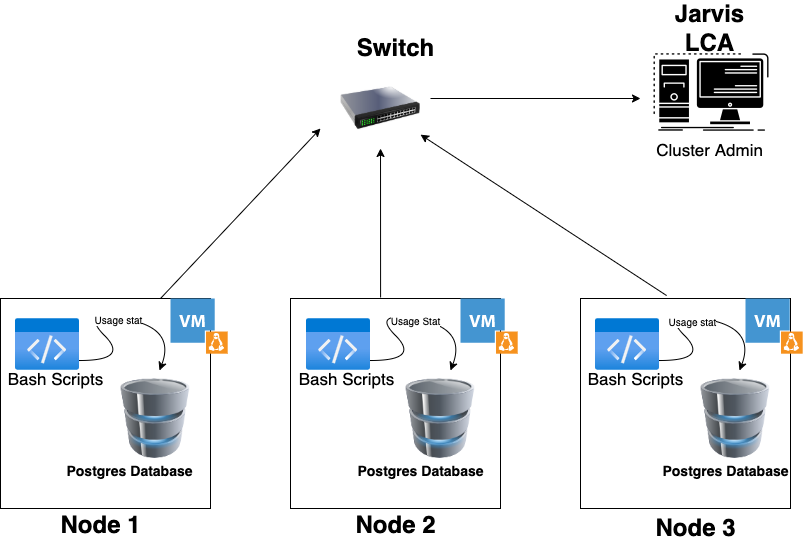

The diagram above was exported from draw.io. Its source (the exported page's mxGraphModel, read from the mxfile embedded in the PNG):
<mxGraphModel dx="946" dy="646" grid="1" gridSize="10" guides="1" tooltips="1" connect="1" arrows="1" fold="1" page="1" pageScale="1" pageWidth="1100" pageHeight="850" background="none" math="0" shadow="0">
  <root>
    <mxCell id="0" />
    <mxCell id="1" parent="0" />
    <mxCell id="69ecfefc5c41e42c-19" style="edgeStyle=none;rounded=0;html=1;labelBackgroundColor=none;endArrow=none;strokeWidth=2;fontFamily=Verdana;fontSize=22" parent="1" edge="1">
      <mxGeometry relative="1" as="geometry">
        <mxPoint x="490" y="480" as="sourcePoint" />
        <mxPoint x="490" y="490" as="targetPoint" />
      </mxGeometry>
    </mxCell>
    <mxCell id="7EWE6ESLmrErJ0eUp02m-9" value="" style="whiteSpace=wrap;html=1;aspect=fixed;" vertex="1" parent="1">
      <mxGeometry x="400" y="350" width="210" height="210" as="geometry" />
    </mxCell>
    <mxCell id="7EWE6ESLmrErJ0eUp02m-10" value="" style="image;html=1;image=img/lib/clip_art/computers/Database_128x128.png" vertex="1" parent="1">
      <mxGeometry x="510" y="430" width="80" height="80" as="geometry" />
    </mxCell>
    <mxCell id="7EWE6ESLmrErJ0eUp02m-11" value="&lt;font style=&quot;font-size: 14px&quot;&gt;Postgres&amp;nbsp;Database&lt;/font&gt;" style="text;strokeColor=none;fillColor=none;html=1;fontSize=24;fontStyle=1;verticalAlign=middle;align=center;" vertex="1" parent="1">
      <mxGeometry x="480" y="500" width="100" height="40" as="geometry" />
    </mxCell>
    <mxCell id="7EWE6ESLmrErJ0eUp02m-12" value="" style="aspect=fixed;html=1;points=[];align=center;image;fontSize=12;image=img/lib/azure2/general/Code.svg;" vertex="1" parent="1">
      <mxGeometry x="416" y="370" width="64" height="52" as="geometry" />
    </mxCell>
    <mxCell id="7EWE6ESLmrErJ0eUp02m-13" value="&lt;font style=&quot;font-weight: normal ; font-size: 17px&quot;&gt;Bash Scripts&lt;/font&gt;" style="text;strokeColor=none;fillColor=none;html=1;fontSize=24;fontStyle=1;verticalAlign=middle;align=center;" vertex="1" parent="1">
      <mxGeometry x="416" y="410" width="80" height="38" as="geometry" />
    </mxCell>
    <mxCell id="7EWE6ESLmrErJ0eUp02m-15" value="" style="curved=1;endArrow=classic;html=1;rounded=0;fontSize=17;" edge="1" parent="1">
      <mxGeometry width="50" height="50" relative="1" as="geometry">
        <mxPoint x="480" y="412" as="sourcePoint" />
        <mxPoint x="560" y="422" as="targetPoint" />
        <Array as="points">
          <mxPoint x="530" y="412" />
          <mxPoint x="480" y="362" />
          <mxPoint x="576" y="380" />
        </Array>
      </mxGeometry>
    </mxCell>
    <mxCell id="7EWE6ESLmrErJ0eUp02m-65" value="&lt;font style=&quot;font-size: 10px&quot;&gt;Usage Stat&lt;/font&gt;" style="edgeLabel;html=1;align=center;verticalAlign=middle;resizable=0;points=[];fontSize=17;" vertex="1" connectable="0" parent="7EWE6ESLmrErJ0eUp02m-15">
      <mxGeometry x="0.2639" relative="1" as="geometry">
        <mxPoint as="offset" />
      </mxGeometry>
    </mxCell>
    <mxCell id="7EWE6ESLmrErJ0eUp02m-19" style="edgeStyle=none;rounded=0;html=1;labelBackgroundColor=none;endArrow=none;strokeWidth=2;fontFamily=Verdana;fontSize=22" edge="1" parent="1">
      <mxGeometry relative="1" as="geometry">
        <mxPoint x="795" y="480" as="sourcePoint" />
        <mxPoint x="795" y="490" as="targetPoint" />
      </mxGeometry>
    </mxCell>
    <mxCell id="7EWE6ESLmrErJ0eUp02m-20" value="" style="whiteSpace=wrap;html=1;aspect=fixed;" vertex="1" parent="1">
      <mxGeometry x="690" y="350" width="210" height="210" as="geometry" />
    </mxCell>
    <mxCell id="7EWE6ESLmrErJ0eUp02m-21" value="" style="image;html=1;image=img/lib/clip_art/computers/Database_128x128.png" vertex="1" parent="1">
      <mxGeometry x="805" y="430" width="80" height="80" as="geometry" />
    </mxCell>
    <mxCell id="7EWE6ESLmrErJ0eUp02m-22" value="&lt;font style=&quot;font-size: 14px&quot;&gt;Postgres&amp;nbsp;Database&lt;/font&gt;" style="text;strokeColor=none;fillColor=none;html=1;fontSize=24;fontStyle=1;verticalAlign=middle;align=center;" vertex="1" parent="1">
      <mxGeometry x="785" y="500" width="100" height="40" as="geometry" />
    </mxCell>
    <mxCell id="7EWE6ESLmrErJ0eUp02m-23" value="" style="aspect=fixed;html=1;points=[];align=center;image;fontSize=12;image=img/lib/azure2/general/Code.svg;" vertex="1" parent="1">
      <mxGeometry x="705" y="370" width="64" height="52" as="geometry" />
    </mxCell>
    <mxCell id="7EWE6ESLmrErJ0eUp02m-24" value="&lt;font style=&quot;font-weight: normal ; font-size: 17px&quot;&gt;Bash Scripts&lt;/font&gt;" style="text;strokeColor=none;fillColor=none;html=1;fontSize=24;fontStyle=1;verticalAlign=middle;align=center;" vertex="1" parent="1">
      <mxGeometry x="705" y="410" width="80" height="38" as="geometry" />
    </mxCell>
    <mxCell id="7EWE6ESLmrErJ0eUp02m-25" value="" style="curved=1;endArrow=classic;html=1;rounded=0;fontSize=17;" edge="1" parent="1">
      <mxGeometry width="50" height="50" relative="1" as="geometry">
        <mxPoint x="769" y="412" as="sourcePoint" />
        <mxPoint x="849" y="422" as="targetPoint" />
        <Array as="points">
          <mxPoint x="819" y="412" />
          <mxPoint x="769" y="362" />
          <mxPoint x="865" y="380" />
        </Array>
      </mxGeometry>
    </mxCell>
    <mxCell id="7EWE6ESLmrErJ0eUp02m-66" value="Usage stat" style="edgeLabel;html=1;align=center;verticalAlign=middle;resizable=0;points=[];fontSize=10;" vertex="1" connectable="0" parent="7EWE6ESLmrErJ0eUp02m-25">
      <mxGeometry x="0.1772" y="-4" relative="1" as="geometry">
        <mxPoint as="offset" />
      </mxGeometry>
    </mxCell>
    <mxCell id="7EWE6ESLmrErJ0eUp02m-26" style="edgeStyle=none;rounded=0;html=1;labelBackgroundColor=none;endArrow=none;strokeWidth=2;fontFamily=Verdana;fontSize=22" edge="1" parent="1">
      <mxGeometry relative="1" as="geometry">
        <mxPoint x="215" y="480" as="sourcePoint" />
        <mxPoint x="215" y="490" as="targetPoint" />
      </mxGeometry>
    </mxCell>
    <mxCell id="7EWE6ESLmrErJ0eUp02m-27" value="" style="whiteSpace=wrap;html=1;aspect=fixed;" vertex="1" parent="1">
      <mxGeometry x="110" y="350" width="210" height="210" as="geometry" />
    </mxCell>
    <mxCell id="7EWE6ESLmrErJ0eUp02m-28" value="" style="image;html=1;image=img/lib/clip_art/computers/Database_128x128.png" vertex="1" parent="1">
      <mxGeometry x="225" y="430" width="80" height="80" as="geometry" />
    </mxCell>
    <mxCell id="7EWE6ESLmrErJ0eUp02m-29" value="&lt;font style=&quot;font-size: 14px&quot;&gt;Postgres&amp;nbsp;Database&lt;/font&gt;" style="text;strokeColor=none;fillColor=none;html=1;fontSize=24;fontStyle=1;verticalAlign=middle;align=center;" vertex="1" parent="1">
      <mxGeometry x="189" y="500" width="100" height="40" as="geometry" />
    </mxCell>
    <mxCell id="7EWE6ESLmrErJ0eUp02m-30" value="" style="aspect=fixed;html=1;points=[];align=center;image;fontSize=12;image=img/lib/azure2/general/Code.svg;" vertex="1" parent="1">
      <mxGeometry x="125" y="370" width="64" height="52" as="geometry" />
    </mxCell>
    <mxCell id="7EWE6ESLmrErJ0eUp02m-31" value="&lt;font style=&quot;font-weight: normal ; font-size: 17px&quot;&gt;Bash Scripts&lt;/font&gt;" style="text;strokeColor=none;fillColor=none;html=1;fontSize=24;fontStyle=1;verticalAlign=middle;align=center;" vertex="1" parent="1">
      <mxGeometry x="125" y="410" width="80" height="38" as="geometry" />
    </mxCell>
    <mxCell id="7EWE6ESLmrErJ0eUp02m-32" value="" style="curved=1;endArrow=classic;html=1;rounded=0;fontSize=17;" edge="1" parent="1">
      <mxGeometry width="50" height="50" relative="1" as="geometry">
        <mxPoint x="189" y="412" as="sourcePoint" />
        <mxPoint x="269" y="422" as="targetPoint" />
        <Array as="points">
          <mxPoint x="239" y="412" />
          <mxPoint x="189" y="362" />
          <mxPoint x="285" y="380" />
        </Array>
      </mxGeometry>
    </mxCell>
    <mxCell id="7EWE6ESLmrErJ0eUp02m-67" value="Usage stat" style="edgeLabel;html=1;align=center;verticalAlign=middle;resizable=0;points=[];fontSize=10;" vertex="1" connectable="0" parent="7EWE6ESLmrErJ0eUp02m-32">
      <mxGeometry x="0.2117" y="-1" relative="1" as="geometry">
        <mxPoint as="offset" />
      </mxGeometry>
    </mxCell>
    <mxCell id="7EWE6ESLmrErJ0eUp02m-43" value="Node 1" style="text;strokeColor=none;fillColor=none;html=1;fontSize=24;fontStyle=1;verticalAlign=middle;align=center;" vertex="1" parent="1">
      <mxGeometry x="160" y="557" width="100" height="40" as="geometry" />
    </mxCell>
    <mxCell id="7EWE6ESLmrErJ0eUp02m-44" value="Node 2" style="text;strokeColor=none;fillColor=none;html=1;fontSize=24;fontStyle=1;verticalAlign=middle;align=center;" vertex="1" parent="1">
      <mxGeometry x="455" y="557" width="100" height="40" as="geometry" />
    </mxCell>
    <mxCell id="7EWE6ESLmrErJ0eUp02m-45" value="Node 3" style="text;strokeColor=none;fillColor=none;html=1;fontSize=24;fontStyle=1;verticalAlign=middle;align=center;" vertex="1" parent="1">
      <mxGeometry x="755" y="560" width="100" height="40" as="geometry" />
    </mxCell>
    <mxCell id="7EWE6ESLmrErJ0eUp02m-47" value="" style="shadow=0;dashed=0;html=1;strokeColor=none;fillColor=#4495D1;labelPosition=center;verticalLabelPosition=bottom;verticalAlign=top;align=center;outlineConnect=0;shape=mxgraph.veeam.vm_linux;fontSize=17;" vertex="1" parent="1">
      <mxGeometry x="280" y="350" width="57.2" height="55.2" as="geometry" />
    </mxCell>
    <mxCell id="7EWE6ESLmrErJ0eUp02m-48" value="" style="shadow=0;dashed=0;html=1;strokeColor=none;fillColor=#4495D1;labelPosition=center;verticalLabelPosition=bottom;verticalAlign=top;align=center;outlineConnect=0;shape=mxgraph.veeam.vm_linux;fontSize=17;" vertex="1" parent="1">
      <mxGeometry x="570" y="350" width="57.2" height="55.2" as="geometry" />
    </mxCell>
    <mxCell id="7EWE6ESLmrErJ0eUp02m-49" value="" style="shadow=0;dashed=0;html=1;strokeColor=none;fillColor=#4495D1;labelPosition=center;verticalLabelPosition=bottom;verticalAlign=top;align=center;outlineConnect=0;shape=mxgraph.veeam.vm_linux;fontSize=17;" vertex="1" parent="1">
      <mxGeometry x="855" y="350" width="57.2" height="55.2" as="geometry" />
    </mxCell>
    <mxCell id="7EWE6ESLmrErJ0eUp02m-52" value="" style="image;html=1;image=img/lib/clip_art/networking/Switch_128x128.png;fontSize=17;" vertex="1" parent="1">
      <mxGeometry x="450" y="120" width="80" height="80" as="geometry" />
    </mxCell>
    <mxCell id="7EWE6ESLmrErJ0eUp02m-53" value="Switch" style="text;strokeColor=none;fillColor=none;html=1;fontSize=24;fontStyle=1;verticalAlign=middle;align=center;" vertex="1" parent="1">
      <mxGeometry x="455" y="80" width="100" height="40" as="geometry" />
    </mxCell>
    <mxCell id="7EWE6ESLmrErJ0eUp02m-55" value="" style="endArrow=classic;html=1;rounded=0;fontSize=17;" edge="1" parent="1">
      <mxGeometry width="50" height="50" relative="1" as="geometry">
        <mxPoint x="270" y="350" as="sourcePoint" />
        <mxPoint x="430" y="180" as="targetPoint" />
      </mxGeometry>
    </mxCell>
    <mxCell id="7EWE6ESLmrErJ0eUp02m-57" value="" style="endArrow=classic;html=1;rounded=0;fontSize=17;exitX=0.429;exitY=-0.005;exitDx=0;exitDy=0;exitPerimeter=0;" edge="1" parent="1" source="7EWE6ESLmrErJ0eUp02m-9" target="7EWE6ESLmrErJ0eUp02m-52">
      <mxGeometry width="50" height="50" relative="1" as="geometry">
        <mxPoint x="490" y="340" as="sourcePoint" />
        <mxPoint x="520" y="330" as="targetPoint" />
      </mxGeometry>
    </mxCell>
    <mxCell id="7EWE6ESLmrErJ0eUp02m-58" value="" style="endArrow=classic;html=1;rounded=0;fontSize=17;exitX=0.41;exitY=-0.014;exitDx=0;exitDy=0;exitPerimeter=0;" edge="1" parent="1" source="7EWE6ESLmrErJ0eUp02m-20" target="7EWE6ESLmrErJ0eUp02m-52">
      <mxGeometry width="50" height="50" relative="1" as="geometry">
        <mxPoint x="235" y="360" as="sourcePoint" />
        <mxPoint x="440" y="190" as="targetPoint" />
      </mxGeometry>
    </mxCell>
    <mxCell id="7EWE6ESLmrErJ0eUp02m-59" value="" style="shape=image;html=1;verticalAlign=top;verticalLabelPosition=bottom;labelBackgroundColor=#ffffff;imageAspect=0;aspect=fixed;image=https://cdn2.iconfinder.com/data/icons/competitive-strategy-and-corporate-training/512/194_Computer_desktop_hardware_workstation_System_app_development-128.png;fontSize=17;" vertex="1" parent="1">
      <mxGeometry x="757" y="80" width="128" height="128" as="geometry" />
    </mxCell>
    <mxCell id="7EWE6ESLmrErJ0eUp02m-60" value="Jarvis&lt;br&gt;LCA" style="text;strokeColor=none;fillColor=none;html=1;fontSize=24;fontStyle=1;verticalAlign=middle;align=center;" vertex="1" parent="1">
      <mxGeometry x="769" y="60" width="100" height="40" as="geometry" />
    </mxCell>
    <mxCell id="7EWE6ESLmrErJ0eUp02m-61" value="&lt;span style=&quot;font-weight: normal&quot;&gt;&lt;font style=&quot;font-size: 17px&quot;&gt;Cluster Admin&lt;/font&gt;&lt;/span&gt;" style="text;strokeColor=none;fillColor=none;html=1;fontSize=24;fontStyle=1;verticalAlign=middle;align=center;" vertex="1" parent="1">
      <mxGeometry x="769" y="180" width="100" height="40" as="geometry" />
    </mxCell>
    <mxCell id="7EWE6ESLmrErJ0eUp02m-64" value="" style="endArrow=classic;html=1;rounded=0;fontSize=17;" edge="1" parent="1">
      <mxGeometry width="50" height="50" relative="1" as="geometry">
        <mxPoint x="540" y="150" as="sourcePoint" />
        <mxPoint x="750" y="150" as="targetPoint" />
      </mxGeometry>
    </mxCell>
  </root>
</mxGraphModel>